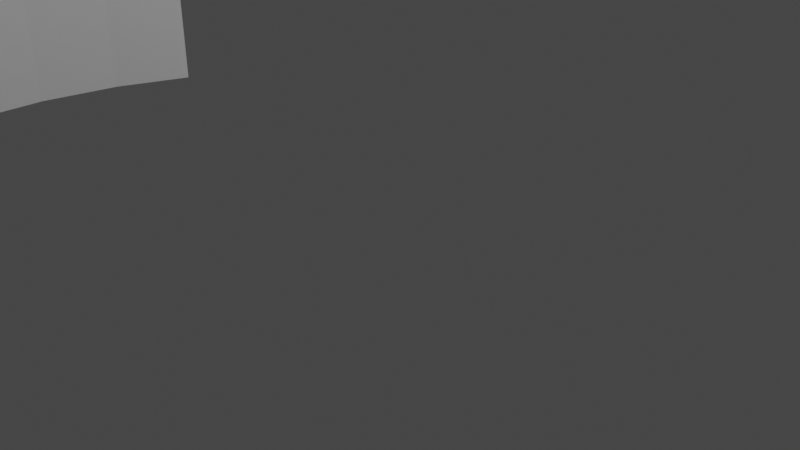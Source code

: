 # Source: sweep.blend  (saved by Blender 2.93.21; exported with 4.5.12 LTS)
import bpy
from mathutils import Matrix  # noqa: F401  (used for matrix-valued properties, if any)

bpy.ops.wm.read_factory_settings(use_empty=True)
scene = bpy.context.scene
scene.name = 'Scene'

# ---- collections
col_collection = bpy.data.collections.new('Collection'); scene.collection.children.link(col_collection)
col_new_collection = bpy.data.collections.new('new_collection'); scene.collection.children.link(col_new_collection)

# ---- world
world_world = bpy.data.worlds.new('World'); scene.world = world_world
world_world.use_nodes = True; world_world.node_tree.nodes.clear()
_N = world_world.node_tree.nodes; _L = world_world.node_tree.links
n0 = _N.new('ShaderNodeOutputWorld'); n0.name = 'World Output'; n0.location = (300, 300)
n1 = _N.new('ShaderNodeBackground'); n1.name = 'Background'; n1.location = (10, 300)
n1.inputs[0].default_value = (0.05088, 0.05088, 0.05088, 1.0)
_L.new(n1.outputs[0], n0.inputs[0])
n0.is_active_output = True
world_world.color = (0.05088, 0.05088, 0.05088)
world_world.use_sun_shadow = False
world_world.sun_shadow_jitter_overblur = 0.0

# ---- cameras
cam_camera = bpy.data.cameras.new('Camera')
cam_camera.clip_end = 100.0
cam_camera.ortho_scale = 7.314

# ---- lights
light_light = bpy.data.lights.new('Light', 'POINT')
light_light.transmission_factor = 0.0
light_light.energy = 1000.0
light_light.shadow_soft_size = 0.1
light_light.shadow_maximum_resolution = 0.006
light_light.use_absolute_resolution = True

# ---- meshes
me_new_mesh = bpy.data.meshes.new('new_mesh')
me_new_mesh.from_pydata([(10.09, -1.78, 0.0), (10.09, -1.779, 0.07822), (10.08, -1.778, 0.1545), (10.07, -1.775, 0.227), (10.05, -1.772, 0.2939), (10.02, -1.767, 0.3536), (9.993, -1.762, 0.4045), (9.96, -1.756, 0.4455), (9.924, -1.75, 0.4755), (9.887, -1.743, 0.4938), (9.848, -1.736, 0.5), (9.81, -1.73, 0.4938), (9.772, -1.723, 0.4755), (9.736, -1.717, 0.4455), (9.703, -1.711, 0.4045), (9.674, -1.706, 0.3536), (9.649, -1.701, 0.2939), (9.629, -1.698, 0.227), (9.614, -1.695, 0.1545), (9.605, -1.694, 0.07822), (9.602, -1.693, 0.0), (9.867, -3.591, 0.0), (9.861, -3.589, 0.1564), (9.844, -3.583, 0.309), (9.816, -3.573, 0.454), (9.777, -3.559, 0.5878), (9.729, -3.541, 0.7071), (9.673, -3.521, 0.809), (9.61, -3.498, 0.891), (9.542, -3.473, 0.9511), (9.47, -3.447, 0.9877), (9.397, -3.42, 1.0), (9.323, -3.393, 0.9877), (9.252, -3.367, 0.9511), (9.184, -3.343, 0.891), (9.121, -3.32, 0.809), (9.065, -3.299, 0.7071), (9.017, -3.282, 0.5878), (8.978, -3.268, 0.454), (8.95, -3.258, 0.309), (8.933, -3.251, 0.1564), (8.927, -3.249, 0.0), (9.31, -5.375, 0.0), (9.302, -5.37, 0.2347), (9.278, -5.357, 0.4635), (9.239, -5.334, 0.681), (9.186, -5.303, 0.8817), (9.12, -5.265, 1.061), (9.042, -5.22, 1.214), (8.955, -5.17, 1.337), (8.861, -5.116, 1.427), (8.762, -5.059, 1.482), (8.66, -5.0, 1.5), (8.559, -4.941, 1.482), (8.46, -4.884, 1.427), (8.365, -4.83, 1.337), (8.278, -4.78, 1.214), (8.201, -4.735, 1.061), (8.135, -4.697, 0.8817), (8.082, -4.666, 0.681), (8.043, -4.643, 0.4635), (8.019, -4.63, 0.2347), (8.011, -4.625, 0.0), (8.426, -7.071, 0.0), (8.417, -7.063, 0.3129), (8.389, -7.039, 0.618), (8.343, -7.001, 0.908), (8.28, -6.948, 1.176), (8.202, -6.882, 1.414), (8.111, -6.806, 1.618), (8.008, -6.72, 1.782), (7.897, -6.627, 1.902), (7.78, -6.528, 1.975), (7.66, -6.428, 2.0), (7.541, -6.327, 1.975), (7.424, -6.229, 1.902), (7.313, -6.136, 1.782), (7.21, -6.05, 1.618), (7.119, -5.973, 1.414), (7.041, -5.908, 1.176), (6.978, -5.855, 0.908), (6.932, -5.817, 0.618), (6.904, -5.793, 0.3129), (6.894, -5.785, 0.0), (7.231, -8.618, 0.0), (7.221, -8.606, 0.3911), (7.192, -8.571, 0.7725), (7.144, -8.514, 1.135), (7.078, -8.435, 1.469), (6.996, -8.338, 1.768), (6.9, -8.223, 2.023), (6.793, -8.095, 2.228), (6.676, -7.956, 2.378), (6.554, -7.81, 2.469), (6.428, -7.66, 2.5), (6.302, -7.511, 2.469), (6.18, -7.365, 2.378), (6.063, -7.226, 2.228), (5.956, -7.098, 2.023), (5.86, -6.983, 1.768), (5.778, -6.886, 1.469), (5.712, -6.807, 1.135), (5.664, -6.75, 0.7725), (5.634, -6.715, 0.3911), (5.624, -6.703, 0.0), (5.75, -9.959, 0.0), (5.741, -9.943, 0.4693), (5.713, -9.896, 0.9271), (5.668, -9.818, 1.362), (5.607, -9.711, 1.763), (5.53, -9.579, 2.121), (5.441, -9.424, 2.427), (5.34, -9.25, 2.673), (5.232, -9.062, 2.853), (5.117, -8.863, 2.963), (5.0, -8.66, 3.0), (4.883, -8.457, 2.963), (4.768, -8.259, 2.853), (4.66, -8.071, 2.673), (4.559, -7.897, 2.427), (4.47, -7.742, 2.121), (4.393, -7.609, 1.763), (4.332, -7.503, 1.362), (4.287, -7.425, 0.9271), (4.259, -7.377, 0.4693), (4.25, -7.361, 0.0), (4.019, -11.04, 0.0), (4.011, -11.02, 0.5475), (3.989, -10.96, 1.082), (3.954, -10.86, 1.589), (3.904, -10.73, 2.057), (3.843, -10.56, 2.475), (3.772, -10.36, 2.832), (3.692, -10.14, 3.119), (3.605, -9.905, 3.329), (3.514, -9.654, 3.457), (3.42, -9.397, 3.5), (3.327, -9.14, 3.457), (3.235, -8.889, 3.329), (3.148, -8.65, 3.119), (3.068, -8.43, 2.832), (2.997, -8.234, 2.475), (2.936, -8.067, 2.057), (2.887, -7.932, 1.589), (2.851, -7.833, 1.082), (2.829, -7.773, 0.5475), (2.822, -7.752, 0.0), (2.084, -11.82, 0.0), (2.08, -11.79, 0.6257), (2.067, -11.72, 1.236), (2.046, -11.6, 1.816), (2.017, -11.44, 2.351), (1.982, -11.24, 2.828), (1.941, -11.01, 3.236), (1.894, -10.74, 3.564), (1.844, -10.46, 3.804), (1.791, -10.16, 3.951), (1.736, -9.848, 4.0), (1.682, -9.54, 3.951), (1.629, -9.239, 3.804), (1.579, -8.954, 3.564), (1.532, -8.69, 3.236), (1.491, -8.455, 2.828), (1.456, -8.255, 2.351), (1.427, -8.093, 1.816), (1.406, -7.975, 1.236), (1.393, -7.903, 0.6257), (1.389, -7.878, 0.0), (7.501e-16, -12.25, 0.0), (7.484e-16, -12.22, 0.704), (7.434e-16, -12.14, 1.391), (7.351e-16, -12.0, 2.043), (7.238e-16, -11.82, 2.645), (7.097e-16, -11.59, 3.182), (6.933e-16, -11.32, 3.641), (6.749e-16, -11.02, 4.01), (6.549e-16, -10.7, 4.28), (6.339e-16, -10.35, 4.445), (6.123e-16, -10.0, 4.5), (5.908e-16, -9.648, 4.445), (5.697e-16, -9.305, 4.28), (5.498e-16, -8.979, 4.01), (5.313e-16, -8.677, 3.641), (5.149e-16, -8.409, 3.182), (5.009e-16, -8.18, 2.645), (4.896e-16, -7.995, 2.043), (4.813e-16, -7.86, 1.391), (4.762e-16, -7.778, 0.704), (4.746e-16, -7.75, 0.0), (-2.171, -12.31, 0.0), (-2.165, -12.28, 0.7822), (-2.149, -12.19, 1.545), (-2.123, -12.04, 2.27), (-2.088, -11.84, 2.939), (-2.043, -11.59, 3.536), (-1.992, -11.3, 4.045), (-1.934, -10.97, 4.455), (-1.871, -10.61, 4.755), (-1.804, -10.23, 4.938), (-1.736, -9.848, 5.0), (-1.669, -9.463, 4.938), (-1.602, -9.087, 4.755), (-1.539, -8.73, 4.455), (-1.481, -8.401, 4.045), (-1.43, -8.107, 3.536), (-1.385, -7.856, 2.939), (-1.35, -7.654, 2.27), (-1.324, -7.507, 1.545), (-1.308, -7.416, 0.7822), (-1.302, -7.386, 0.0), (-4.361, -11.98, 0.0), (-4.349, -11.95, 0.8604), (-4.315, -11.85, 1.7), (-4.258, -11.7, 2.497), (-4.181, -11.49, 3.233), (-4.085, -11.22, 3.889), (-3.973, -10.92, 4.45), (-3.847, -10.57, 4.901), (-3.711, -10.2, 5.231), (-3.567, -9.801, 5.432), (-3.42, -9.397, 5.5), (-3.273, -8.993, 5.432), (-3.13, -8.598, 5.231), (-2.993, -8.224, 4.901), (-2.867, -7.878, 4.45), (-2.755, -7.57, 3.889), (-2.659, -7.306, 3.233), (-2.582, -7.094, 2.497), (-2.526, -6.939, 1.7), (-2.491, -6.845, 0.8604), (-2.48, -6.813, 0.0), (-6.5, -11.26, 0.0), (-6.482, -11.23, 0.9386), (-6.427, -11.13, 1.854), (-6.337, -10.98, 2.724), (-6.214, -10.76, 3.527), (-6.061, -10.5, 4.243), (-5.882, -10.19, 4.854), (-5.681, -9.84, 5.346), (-5.464, -9.463, 5.706), (-5.235, -9.067, 5.926), (-5.0, -8.66, 6.0), (-4.765, -8.254, 5.926), (-4.536, -7.857, 5.706), (-4.319, -7.481, 5.346), (-4.118, -7.133, 4.854), (-3.939, -6.823, 4.243), (-3.786, -6.558, 3.527), (-3.663, -6.345, 2.724), (-3.573, -6.189, 1.854), (-3.518, -6.094, 0.9386), (-3.5, -6.062, 0.0), (-8.517, -10.15, 0.0), (-8.491, -10.12, 1.017), (-8.415, -10.03, 2.009), (-8.289, -9.879, 2.951), (-8.118, -9.675, 3.821), (-7.905, -9.421, 4.596), (-7.656, -9.124, 5.259), (-7.376, -8.791, 5.792), (-7.073, -8.43, 6.182), (-6.755, -8.05, 6.42), (-6.428, -7.66, 6.5), (-6.101, -7.271, 6.42), (-5.782, -6.891, 6.182), (-5.479, -6.53, 5.792), (-5.2, -6.197, 5.259), (-4.951, -5.9, 4.596), (-4.738, -5.646, 3.821), (-4.567, -5.442, 2.951), (-4.441, -5.293, 2.009), (-4.365, -5.201, 1.017), (-4.339, -5.171, 0.0), (-10.34, -8.678, 0.0), (-10.31, -8.65, 1.095), (-10.21, -8.568, 2.163), (-10.05, -8.432, 3.178), (-9.83, -8.248, 4.114), (-9.556, -8.019, 4.95), (-9.236, -7.75, 5.663), (-8.878, -7.449, 6.237), (-8.489, -7.123, 6.657), (-8.08, -6.78, 6.914), (-7.66, -6.428, 7.0), (-7.241, -6.076, 6.914), (-6.832, -5.733, 6.657), (-6.443, -5.407, 6.237), (-6.085, -5.106, 5.663), (-5.765, -4.837, 4.95), (-5.491, -4.608, 4.114), (-5.272, -4.423, 3.178), (-5.111, -4.288, 2.163), (-5.012, -4.206, 1.095), (-4.979, -4.178, 0.0), (-11.91, -6.875, 0.0), (-11.87, -6.852, 1.173), (-11.75, -6.783, 2.318), (-11.55, -6.671, 3.405), (-11.29, -6.517, 4.408), (-10.96, -6.326, 5.303), (-10.57, -6.102, 6.068), (-10.13, -5.851, 6.683), (-9.664, -5.579, 7.133), (-9.168, -5.293, 7.408), (-8.66, -5.0, 7.5), (-8.152, -4.707, 7.408), (-7.657, -4.421, 7.133), (-7.186, -4.149, 6.683), (-6.751, -3.898, 6.068), (-6.364, -3.674, 5.303), (-6.033, -3.483, 4.408), (-5.767, -3.329, 3.405), (-5.572, -3.217, 2.318), (-5.453, -3.148, 1.173), (-5.413, -3.125, 0.0), (-13.16, -4.788, 0.0), (-13.11, -4.771, 1.251), (-12.97, -4.721, 2.472), (-12.75, -4.639, 3.632), (-12.44, -4.527, 4.702), (-12.05, -4.388, 5.657), (-11.61, -4.224, 6.472), (-11.1, -4.041, 7.128), (-10.56, -3.843, 7.608), (-9.985, -3.634, 7.902), (-9.397, -3.42, 8.0), (-8.809, -3.206, 7.902), (-8.235, -2.997, 7.608), (-7.69, -2.799, 7.128), (-7.188, -2.616, 6.472), (-6.739, -2.453, 5.657), (-6.356, -2.313, 4.702), (-6.048, -2.201, 3.632), (-5.822, -2.119, 2.472), (-5.684, -2.069, 1.251), (-5.638, -2.052, 0.0), (-14.03, -2.474, 0.0), (-13.98, -2.465, 1.33), (-13.83, -2.438, 2.627), (-13.58, -2.394, 3.859), (-13.23, -2.334, 4.996), (-12.81, -2.258, 6.01), (-12.31, -2.17, 6.877), (-11.75, -2.072, 7.574), (-11.14, -1.965, 8.084), (-10.5, -1.852, 8.395), (-9.848, -1.736, 8.5), (-9.193, -1.621, 8.395), (-8.555, -1.508, 8.084), (-7.948, -1.401, 7.574), (-7.388, -1.303, 6.877), (-6.889, -1.215, 6.01), (-6.462, -1.139, 4.996), (-6.119, -1.079, 3.859), (-5.867, -1.035, 2.627), (-5.714, -1.008, 1.33), (-5.663, -0.9985, 0.0), (-14.5, -1.776e-15, 0.0), (-14.44, -1.769e-15, 1.408), (-14.28, -1.749e-15, 2.781), (-14.01, -1.716e-15, 4.086), (-13.64, -1.67e-15, 5.29), (-13.18, -1.614e-15, 6.364), (-12.65, -1.549e-15, 7.281), (-12.04, -1.475e-15, 8.019), (-11.39, -1.395e-15, 8.56), (-10.7, -1.311e-15, 8.889), (-10.0, -1.225e-15, 9.0), (-9.296, -1.138e-15, 8.889), (-8.609, -1.054e-15, 8.56), (-7.957, -9.745e-16, 8.019), (-7.355, -9.007e-16, 7.281), (-6.818, -8.35e-16, 6.364), (-6.359, -7.788e-16, 5.29), (-5.99, -7.336e-16, 4.086), (-5.72, -7.005e-16, 2.781), (-5.555, -6.803e-16, 1.408), (-5.5, -6.736e-16, 0.0), (-14.53, 2.561, 0.0), (-14.47, 2.551, 1.486), (-14.3, 2.521, 2.936), (-14.02, 2.471, 4.313), (-13.63, 2.404, 5.584), (-13.16, 2.32, 6.718), (-12.6, 2.221, 7.686), (-11.97, 2.111, 8.465), (-11.29, 1.991, 9.035), (-10.58, 1.866, 9.383), (-9.848, 1.736, 9.5), (-9.116, 1.607, 9.383), (-8.403, 1.482, 9.035), (-7.724, 1.362, 8.465), (-7.099, 1.252, 7.686), (-6.54, 1.153, 6.718), (-6.064, 1.069, 5.584), (-5.68, 1.002, 4.313), (-5.399, 0.952, 2.936), (-5.228, 0.9218, 1.486), (-5.17, 0.9117, 0.0)], [(0, 1), (249, 270), (365, 366), (190, 211), (171, 192), (266, 287), (152, 173), (133, 154), (114, 135), (358, 359), (95, 116), (76, 97), (320, 321), (57, 78), (228, 249), (38, 59), (282, 283), (19, 40), (351, 372), (265, 266), (238, 259), (64, 65), (225, 226), (206, 207), (288, 289), (187, 188), (168, 169), (268, 269), (149, 150), (130, 131), (92, 93), (341, 362), (309, 310), (313, 334), (73, 74), (54, 55), (35, 36), (16, 17), (265, 286), (225, 246), (206, 227), (187, 208), (353, 354), (149, 170), (130, 151), (374, 375), (111, 132), (92, 113), (336, 337), (73, 94), (54, 75), (319, 320), (16, 37), (111, 112), (203, 204), (165, 166), (374, 395), (108, 109), (256, 257), (355, 356), (89, 90), (298, 319), (70, 71), (51, 52), (32, 33), (281, 302), (13, 14), (222, 243), (243, 264), (203, 224), (184, 205), (218, 219), (165, 186), (127, 148), (250, 251), (242, 263), (108, 129), (341, 342), (352, 353), (89, 110), (299, 300), (70, 91), (365, 386), (32, 53), (264, 285), (276, 277), (13, 34), (259, 260), (219, 220), (200, 201), (302, 323), (181, 182), (162, 163), (236, 237), (143, 144), (124, 125), (105, 106), (86, 87), (323, 344), (67, 68), (48, 49), (297, 318), (29, 30), (10, 11), (259, 280), (268, 289), (219, 240), (200, 221), (289, 310), (370, 391), (246, 267), (162, 183), (143, 164), (368, 369), (86, 107), (351, 352), (48, 69), (29, 50), (317, 318), (10, 31), (348, 369), (235, 236), (197, 198), (178, 179), (159, 160), (140, 141), (320, 341), (121, 122), (330, 351), (102, 103), (292, 313), (173, 194), (45, 46), (26, 27), (275, 296), (7, 8), (216, 237), (237, 258), (197, 218), (178, 199), (256, 277), (33, 54), (159, 180), (358, 379), (140, 161), (347, 368), (121, 142), (102, 123), (346, 347), (64, 85), (308, 309), (45, 66), (26, 47), (296, 297), (7, 28), (291, 292), (232, 233), (213, 214), (194, 195), (175, 176), (156, 157), (118, 119), (258, 259), (99, 100), (137, 138), (61, 62), (303, 324), (23, 24), (4, 5), (253, 274), (213, 234), (194, 215), (175, 196), (156, 177), (137, 158), (310, 331), (118, 139), (362, 363), (99, 120), (346, 367), (80, 101), (61, 82), (80, 81), (286, 287), (23, 44), (4, 25), (282, 303), (269, 270), (229, 230), (191, 192), (308, 329), (172, 173), (153, 154), (307, 308), (362, 383), (42, 43), (254, 275), (115, 116), (324, 345), (96, 97), (77, 78), (58, 59), (307, 328), (39, 40), (348, 349), (248, 269), (269, 290), (270, 291), (229, 250), (1, 2), (291, 312), (372, 393), (191, 212), (355, 376), (172, 193), (106, 107), (153, 174), (134, 155), (115, 136), (96, 117), (340, 341), (232, 253), (58, 79), (189, 190), (302, 303), (39, 60), (323, 324), (297, 298), (1, 22), (245, 246), (226, 227), (207, 208), (220, 221), (169, 170), (150, 151), (349, 370), (131, 132), (112, 113), (329, 330), (93, 94), (74, 75), (77, 98), (55, 56), (132, 133), (36, 37), (285, 306), (250, 271), (17, 18), (226, 247), (371, 372), (247, 268), (255, 256), (284, 305), (258, 279), (35, 56), (169, 190), (215, 216), (131, 152), (112, 133), (343, 344), (294, 295), (74, 95), (318, 319), (36, 57), (298, 299), (75, 76), (17, 38), (241, 262), (263, 264), (333, 354), (315, 316), (223, 224), (204, 205), (185, 186), (166, 167), (147, 148), (128, 129), (260, 261), (109, 110), (281, 282), (238, 239), (90, 91), (318, 339), (71, 72), (52, 53), (301, 322), (241, 242), (33, 34), (14, 15), (263, 284), (223, 244), (204, 225), (222, 223), (185, 206), (166, 187), (324, 325), (339, 360), (101, 102), (128, 149), (372, 373), (109, 130), (267, 288), (90, 111), (334, 335), (71, 92), (369, 390), (52, 73), (184, 185), (14, 35), (279, 280), (239, 240), (367, 388), (201, 202), (361, 382), (182, 183), (163, 164), (303, 304), (144, 145), (87, 88), (296, 317), (68, 69), (317, 338), (334, 355), (49, 50), (350, 351), (30, 31), (279, 300), (331, 352), (127, 128), (11, 12), (220, 241), (283, 304), (201, 222), (182, 203), (163, 184), (144, 165), (210, 211), (106, 127), (87, 108), (234, 255), (68, 89), (312, 313), (49, 70), (30, 51), (11, 32), (257, 258), (217, 218), (329, 350), (198, 199), (179, 180), (330, 331), (160, 161), (295, 296), (141, 142), (122, 123), (75, 96), (252, 253), (319, 340), (103, 104), (84, 85), (65, 66), (134, 135), (46, 47), (295, 316), (27, 28), (8, 9), (217, 238), (198, 219), (260, 281), (179, 200), (160, 181), (274, 275), (141, 162), (306, 327), (122, 143), (301, 302), (366, 367), (328, 329), (65, 86), (27, 48), (8, 29), (273, 274), (376, 377), (233, 234), (214, 215), (195, 196), (244, 265), (176, 177), (157, 158), (138, 139), (119, 120), (283, 284), (328, 349), (100, 101), (81, 82), (311, 332), (43, 44), (353, 374), (24, 25), (5, 6), (214, 235), (235, 256), (195, 216), (369, 370), (157, 178), (138, 159), (347, 348), (350, 371), (100, 121), (344, 345), (81, 102), (306, 307), (43, 64), (24, 45), (5, 26), (289, 290), (249, 250), (211, 212), (312, 333), (192, 193), (313, 314), (173, 174), (344, 365), (154, 155), (135, 136), (116, 117), (97, 98), (78, 79), (59, 60), (271, 272), (40, 41), (316, 337), (274, 295), (21, 22), (373, 374), (51, 72), (2, 3), (376, 397), (211, 232), (192, 213), (154, 175), (135, 156), (116, 137), (360, 361), (97, 118), (236, 257), (78, 99), (322, 323), (59, 80), (257, 278), (338, 359), (40, 61), (280, 301), (284, 285), (305, 306), (2, 23), (267, 268), (227, 228), (208, 209), (359, 360), (371, 392), (170, 171), (151, 152), (300, 321), (360, 381), (248, 249), (113, 114), (94, 95), (343, 364), (290, 311), (331, 332), (56, 57), (305, 326), (37, 38), (18, 19), (227, 248), (254, 255), (208, 229), (262, 283), (361, 362), (170, 191), (364, 385), (151, 172), (132, 153), (113, 134), (94, 115), (338, 339), (56, 77), (300, 301), (37, 58), (321, 322), (18, 39), (103, 124), (243, 244), (224, 225), (205, 206), (186, 187), (327, 348), (148, 149), (264, 265), (129, 130), (285, 286), (110, 111), (91, 92), (288, 309), (72, 73), (321, 342), (309, 330), (53, 54), (22, 23), (34, 35), (327, 328), (15, 16), (368, 389), (224, 245), (245, 266), (46, 67), (205, 226), (186, 207), (148, 169), (349, 350), (246, 247), (110, 131), (129, 150), (354, 355), (91, 112), (373, 394), (316, 317), (34, 55), (278, 279), (15, 36), (290, 291), (212, 233), (311, 312), (221, 222), (202, 203), (183, 184), (164, 165), (145, 146), (126, 127), (72, 93), (107, 108), (88, 89), (337, 358), (69, 70), (345, 366), (50, 51), (299, 320), (276, 297), (31, 32), (53, 74), (12, 13), (261, 282), (221, 242), (183, 204), (164, 185), (145, 166), (367, 368), (370, 371), (107, 128), (88, 109), (337, 338), (332, 333), (69, 90), (340, 361), (50, 71), (31, 52), (240, 261), (12, 33), (277, 278), (237, 238), (98, 119), (199, 200), (180, 181), (363, 364), (161, 162), (142, 143), (244, 245), (123, 124), (262, 263), (352, 373), (342, 363), (181, 202), (85, 86), (66, 67), (270, 271), (47, 48), (28, 29), (277, 298), (9, 10), (261, 262), (345, 346), (218, 239), (239, 260), (199, 220), (180, 201), (366, 387), (161, 182), (142, 163), (123, 144), (286, 307), (85, 106), (124, 145), (66, 87), (304, 305), (310, 311), (47, 68), (28, 49), (9, 30), (359, 380), (253, 254), (333, 334), (234, 235), (207, 228), (196, 197), (177, 178), (158, 159), (266, 267), (357, 358), (375, 396), (139, 140), (120, 121), (67, 88), (82, 83), (63, 64), (44, 45), (25, 26), (6, 7), (255, 276), (215, 236), (196, 217), (150, 171), (177, 198), (158, 179), (139, 160), (354, 375), (120, 141), (364, 365), (101, 122), (332, 353), (82, 103), (233, 254), (326, 327), (44, 65), (25, 46), (6, 27), (292, 293), (231, 232), (212, 213), (93, 114), (193, 194), (174, 175), (155, 156), (136, 137), (117, 118), (326, 347), (98, 99), (375, 376), (79, 80), (176, 197), (275, 276), (60, 61), (278, 299), (55, 76), (271, 292), (3, 4), (193, 214), (174, 195), (216, 217), (136, 157), (117, 138), (155, 176), (339, 340), (342, 343), (79, 100), (60, 81), (119, 140), (325, 326), (22, 43), (3, 24), (287, 288), (247, 248), (228, 229), (280, 281), (202, 223), (190, 191), (242, 243), (322, 343), (171, 172), (304, 325), (152, 153), (240, 241), (133, 134), (114, 115), (363, 384), (95, 96), (76, 77), (325, 346), (57, 58), (38, 39), (287, 308), (19, 20)], [(0, 1, 22, 21), (1, 2, 23, 22), (2, 3, 24, 23), (3, 4, 25, 24), (4, 5, 26, 25), (5, 6, 27, 26), (6, 7, 28, 27), (7, 8, 29, 28), (8, 9, 30, 29), (9, 10, 31, 30), (10, 11, 32, 31), (11, 12, 33, 32), (12, 13, 34, 33), (13, 14, 35, 34), (14, 15, 36, 35), (15, 16, 37, 36), (16, 17, 38, 37), (17, 18, 39, 38), (18, 19, 40, 39), (19, 20, 41, 40), (21, 22, 43, 42), (22, 23, 44, 43), (23, 24, 45, 44), (24, 25, 46, 45), (25, 26, 47, 46), (26, 27, 48, 47), (27, 28, 49, 48), (28, 29, 50, 49), (29, 30, 51, 50), (30, 31, 52, 51), (31, 32, 53, 52), (32, 33, 54, 53), (33, 34, 55, 54), (34, 35, 56, 55), (35, 36, 57, 56), (36, 37, 58, 57), (37, 38, 59, 58), (38, 39, 60, 59), (39, 40, 61, 60), (40, 41, 62, 61), (42, 43, 64, 63), (43, 44, 65, 64), (44, 45, 66, 65), (45, 46, 67, 66), (46, 47, 68, 67), (47, 48, 69, 68), (48, 49, 70, 69), (49, 50, 71, 70), (50, 51, 72, 71), (51, 52, 73, 72), (52, 53, 74, 73), (53, 54, 75, 74), (54, 55, 76, 75), (55, 56, 77, 76), (56, 57, 78, 77), (57, 58, 79, 78), (58, 59, 80, 79), (59, 60, 81, 80), (60, 61, 82, 81), (61, 62, 83, 82), (63, 64, 85, 84), (64, 65, 86, 85), (65, 66, 87, 86), (66, 67, 88, 87), (67, 68, 89, 88), (68, 69, 90, 89), (69, 70, 91, 90), (70, 71, 92, 91), (71, 72, 93, 92), (72, 73, 94, 93), (73, 74, 95, 94), (74, 75, 96, 95), (75, 76, 97, 96), (76, 77, 98, 97), (77, 78, 99, 98), (78, 79, 100, 99), (79, 80, 101, 100), (80, 81, 102, 101), (81, 82, 103, 102), (82, 83, 104, 103), (84, 85, 106, 105), (85, 86, 107, 106), (86, 87, 108, 107), (87, 88, 109, 108), (88, 89, 110, 109), (89, 90, 111, 110), (90, 91, 112, 111), (91, 92, 113, 112), (92, 93, 114, 113), (93, 94, 115, 114), (94, 95, 116, 115), (95, 96, 117, 116), (96, 97, 118, 117), (97, 98, 119, 118), (98, 99, 120, 119), (99, 100, 121, 120), (100, 101, 122, 121), (101, 102, 123, 122), (102, 103, 124, 123), (103, 104, 125, 124), (105, 106, 127, 126), (106, 107, 128, 127), (107, 108, 129, 128), (108, 109, 130, 129), (109, 110, 131, 130), (110, 111, 132, 131), (111, 112, 133, 132), (112, 113, 134, 133), (113, 114, 135, 134), (114, 115, 136, 135), (115, 116, 137, 136), (116, 117, 138, 137), (117, 118, 139, 138), (118, 119, 140, 139), (119, 120, 141, 140), (120, 121, 142, 141), (121, 122, 143, 142), (122, 123, 144, 143), (123, 124, 145, 144), (124, 125, 146, 145), (126, 127, 148, 147), (127, 128, 149, 148), (128, 129, 150, 149), (129, 130, 151, 150), (130, 131, 152, 151), (131, 132, 153, 152), (132, 133, 154, 153), (133, 134, 155, 154), (134, 135, 156, 155), (135, 136, 157, 156), (136, 137, 158, 157), (137, 138, 159, 158), (138, 139, 160, 159), (139, 140, 161, 160), (140, 141, 162, 161), (141, 142, 163, 162), (142, 143, 164, 163), (143, 144, 165, 164), (144, 145, 166, 165), (145, 146, 167, 166), (147, 148, 169, 168), (148, 149, 170, 169), (149, 150, 171, 170), (150, 151, 172, 171), (151, 152, 173, 172), (152, 153, 174, 173), (153, 154, 175, 174), (154, 155, 176, 175), (155, 156, 177, 176), (156, 157, 178, 177), (157, 158, 179, 178), (158, 159, 180, 179), (159, 160, 181, 180), (160, 161, 182, 181), (161, 162, 183, 182), (162, 163, 184, 183), (163, 164, 185, 184), (164, 165, 186, 185), (165, 166, 187, 186), (166, 167, 188, 187), (168, 169, 190, 189), (169, 170, 191, 190), (170, 171, 192, 191), (171, 172, 193, 192), (172, 173, 194, 193), (173, 174, 195, 194), (174, 175, 196, 195), (175, 176, 197, 196), (176, 177, 198, 197), (177, 178, 199, 198), (178, 179, 200, 199), (179, 180, 201, 200), (180, 181, 202, 201), (181, 182, 203, 202), (182, 183, 204, 203), (183, 184, 205, 204), (184, 185, 206, 205), (185, 186, 207, 206), (186, 187, 208, 207), (187, 188, 209, 208), (189, 190, 211, 210), (190, 191, 212, 211), (191, 192, 213, 212), (192, 193, 214, 213), (193, 194, 215, 214), (194, 195, 216, 215), (195, 196, 217, 216), (196, 197, 218, 217), (197, 198, 219, 218), (198, 199, 220, 219), (199, 200, 221, 220), (200, 201, 222, 221), (201, 202, 223, 222), (202, 203, 224, 223), (203, 204, 225, 224), (204, 205, 226, 225), (205, 206, 227, 226), (206, 207, 228, 227), (207, 208, 229, 228), (208, 209, 230, 229), (210, 211, 232, 231), (211, 212, 233, 232), (212, 213, 234, 233), (213, 214, 235, 234), (214, 215, 236, 235), (215, 216, 237, 236), (216, 217, 238, 237), (217, 218, 239, 238), (218, 219, 240, 239), (219, 220, 241, 240), (220, 221, 242, 241), (221, 222, 243, 242), (222, 223, 244, 243), (223, 224, 245, 244), (224, 225, 246, 245), (225, 226, 247, 246), (226, 227, 248, 247), (227, 228, 249, 248), (228, 229, 250, 249), (229, 230, 251, 250), (231, 232, 253, 252), (232, 233, 254, 253), (233, 234, 255, 254), (234, 235, 256, 255), (235, 236, 257, 256), (236, 237, 258, 257), (237, 238, 259, 258), (238, 239, 260, 259), (239, 240, 261, 260), (240, 241, 262, 261), (241, 242, 263, 262), (242, 243, 264, 263), (243, 244, 265, 264), (244, 245, 266, 265), (245, 246, 267, 266), (246, 247, 268, 267), (247, 248, 269, 268), (248, 249, 270, 269), (249, 250, 271, 270), (250, 251, 272, 271), (252, 253, 274, 273), (253, 254, 275, 274), (254, 255, 276, 275), (255, 256, 277, 276), (256, 257, 278, 277), (257, 258, 279, 278), (258, 259, 280, 279), (259, 260, 281, 280), (260, 261, 282, 281), (261, 262, 283, 282), (262, 263, 284, 283), (263, 264, 285, 284), (264, 265, 286, 285), (265, 266, 287, 286), (266, 267, 288, 287), (267, 268, 289, 288), (268, 269, 290, 289), (269, 270, 291, 290), (270, 271, 292, 291), (271, 272, 293, 292), (273, 274, 295, 294), (274, 275, 296, 295), (275, 276, 297, 296), (276, 277, 298, 297), (277, 278, 299, 298), (278, 279, 300, 299), (279, 280, 301, 300), (280, 281, 302, 301), (281, 282, 303, 302), (282, 283, 304, 303), (283, 284, 305, 304), (284, 285, 306, 305), (285, 286, 307, 306), (286, 287, 308, 307), (287, 288, 309, 308), (288, 289, 310, 309), (289, 290, 311, 310), (290, 291, 312, 311), (291, 292, 313, 312), (292, 293, 314, 313), (294, 295, 316, 315), (295, 296, 317, 316), (296, 297, 318, 317), (297, 298, 319, 318), (298, 299, 320, 319), (299, 300, 321, 320), (300, 301, 322, 321), (301, 302, 323, 322), (302, 303, 324, 323), (303, 304, 325, 324), (304, 305, 326, 325), (305, 306, 327, 326), (306, 307, 328, 327), (307, 308, 329, 328), (308, 309, 330, 329), (309, 310, 331, 330), (310, 311, 332, 331), (311, 312, 333, 332), (312, 313, 334, 333), (313, 314, 335, 334), (315, 316, 337, 336), (316, 317, 338, 337), (317, 318, 339, 338), (318, 319, 340, 339), (319, 320, 341, 340), (320, 321, 342, 341), (321, 322, 343, 342), (322, 323, 344, 343), (323, 324, 345, 344), (324, 325, 346, 345), (325, 326, 347, 346), (326, 327, 348, 347), (327, 328, 349, 348), (328, 329, 350, 349), (329, 330, 351, 350), (330, 331, 352, 351), (331, 332, 353, 352), (332, 333, 354, 353), (333, 334, 355, 354), (334, 335, 356, 355), (336, 337, 358, 357), (337, 338, 359, 358), (338, 339, 360, 359), (339, 340, 361, 360), (340, 341, 362, 361), (341, 342, 363, 362), (342, 343, 364, 363), (343, 344, 365, 364), (344, 345, 366, 365), (345, 346, 367, 366), (346, 347, 368, 367), (347, 348, 369, 368), (348, 349, 370, 369), (349, 350, 371, 370), (350, 351, 372, 371), (351, 352, 373, 372), (352, 353, 374, 373), (353, 354, 375, 374), (354, 355, 376, 375), (355, 356, 377, 376), (357, 358, 379, 378), (358, 359, 380, 379), (359, 360, 381, 380), (360, 361, 382, 381), (361, 362, 383, 382), (362, 363, 384, 383), (363, 364, 385, 384), (364, 365, 386, 385), (365, 366, 387, 386), (366, 367, 388, 387), (367, 368, 389, 388), (368, 369, 390, 389), (369, 370, 391, 390), (370, 371, 392, 391), (371, 372, 393, 392), (372, 373, 394, 393), (373, 374, 395, 394), (374, 375, 396, 395), (375, 376, 397, 396), (376, 377, 398, 397)])
me_new_mesh.use_remesh_fix_poles = True
me_new_mesh.use_remesh_preserve_attributes = False
me_new_mesh.update()

# ---- objects
ob_light = bpy.data.objects.new('Light', light_light)
ob_camera = bpy.data.objects.new('Camera', cam_camera)
ob_new_object = bpy.data.objects.new('new_object', me_new_mesh)

# ---- transforms, parenting, visibility, modifiers, constraints
ob_light.location = (4.076, 1.005, 5.904)
ob_light.rotation_euler = (0.6503, 0.05522, 1.866)
ob_light.lock_rotations_4d = False
ob_light.empty_display_type = 'ARROWS'
ob_light.color = (0.0, 0.0, 0.0, 0.0)
ob_light.lineart.crease_threshold = 0.0
ob_camera.location = (7.359, -6.926, 4.958)
ob_camera.rotation_euler = (1.109, 0.0, 0.8149)
ob_camera.lock_rotations_4d = False
ob_camera.empty_display_type = 'ARROWS'
ob_camera.color = (0.0, 0.0, 0.0, 0.0)
ob_camera.display_type = 'WIRE'
ob_camera.lineart.crease_threshold = 0.0
ob_new_object.location = (0.0, 0.0, 0.0)

# ---- collection membership
col_collection.objects.link(ob_light)
col_collection.objects.link(ob_camera)
col_new_collection.objects.link(ob_new_object)

# ---- scene / render settings (as saved in the file)
scene.camera = ob_camera
scene.frame_start = 1; scene.frame_end = 250; scene.frame_set(1)
scene.render.engine = 'BLENDER_EEVEE_NEXT'
scene.cycles.use_denoising = False
scene.cycles.samples = 128
scene.cycles.sampling_pattern = 'TABULATED_SOBOL'
scene.cycles.use_adaptive_sampling = False
scene.cycles.use_light_tree = False
scene.view_settings.view_transform = 'Filmic'
bpy.context.view_layer.update()
